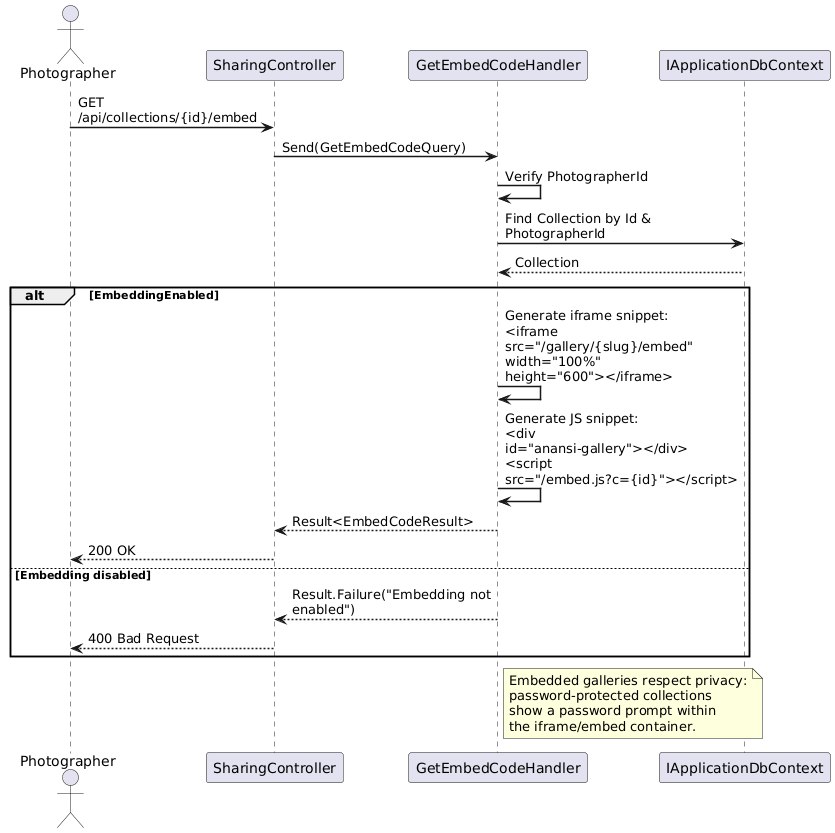

The diagram above was rendered by PlantUML. Its source (embedded in the PNG):
@startuml
skinparam sequenceArrowThickness 1.5
skinparam maxMessageSize 200

actor Photographer
participant "SharingController" as API
participant "GetEmbedCodeHandler" as Handler
participant "IApplicationDbContext" as DB

Photographer -> API : GET /api/collections/{id}/embed
API -> Handler : Send(GetEmbedCodeQuery)

Handler -> Handler : Verify PhotographerId
Handler -> DB : Find Collection by Id & PhotographerId
DB --> Handler : Collection

alt EmbeddingEnabled
  Handler -> Handler : Generate iframe snippet:\n<iframe src="/gallery/{slug}/embed"\nwidth="100%" height="600"></iframe>

  Handler -> Handler : Generate JS snippet:\n<div id="anansi-gallery"></div>\n<script src="/embed.js?c={id}"></script>

  Handler --> API : Result<EmbedCodeResult>
  API --> Photographer : 200 OK
else Embedding disabled
  Handler --> API : Result.Failure("Embedding not enabled")
  API --> Photographer : 400 Bad Request
end

note right of Handler
  Embedded galleries respect privacy:
  password-protected collections
  show a password prompt within
  the iframe/embed container.
end note

@enduml